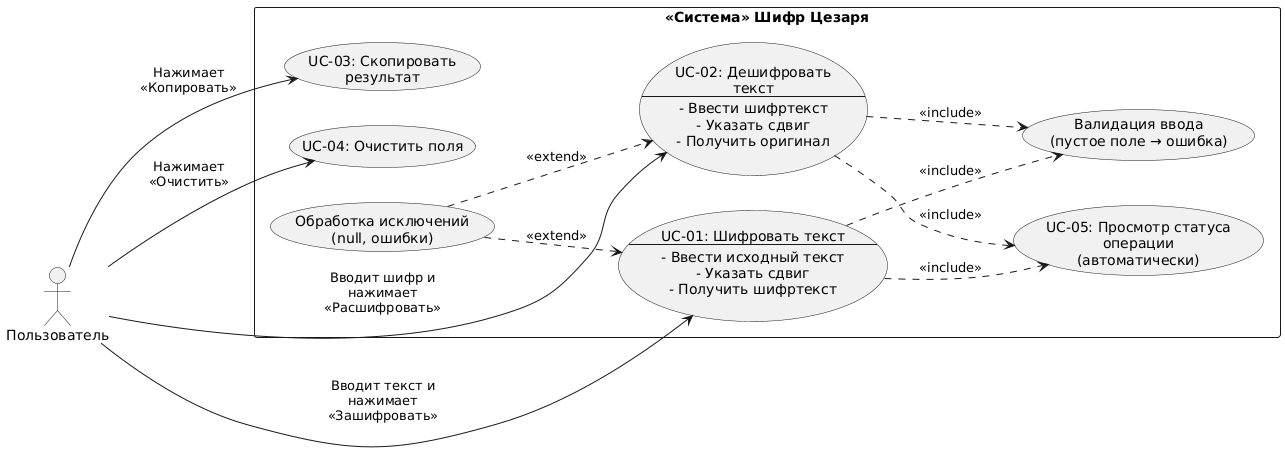

The diagram above was rendered by PlantUML. Its source (embedded in the PNG):
@startuml
left to right direction

' Настройки для более аккуратного вида
skinparam packageStyle rectangle
skinparam wrapWidth 200
skinparam maxMessageSize 150

actor "Пользователь" as User

rectangle "<<Система>> Шифр Цезаря" {
    
    usecase UC1 as "UC-01: Шифровать текст
--
- Ввести исходный текст
- Указать сдвиг
- Получить шифртекст"

    usecase UC2 as "UC-02: Дешифровать текст
--
- Ввести шифртекст
- Указать сдвиг
- Получить оригинал"

    usecase UC3 as "UC-03: Скопировать\nрезультат"
    usecase UC4 as "UC-04: Очистить поля"
    
    usecase UC5 as "UC-05: Просмотр статуса\nоперации\n(автоматически)"

    usecase Validation as "Валидация ввода\n(пустое поле → ошибка)"

    usecase Exceptions as "Обработка исключений\n(null, ошибки)"

    ' Внутренние связи (теперь они будут стремиться вправо)
    UC1 ..> Validation : <<include>>
    UC2 ..> Validation : <<include>>
    
    UC1 ..> UC5 : <<include>>
    UC2 ..> UC5 : <<include>>

    Exceptions ..> UC1 : <<extend>>
    Exceptions ..> UC2 : <<extend>>
}

' Связи пользователя с короткими подписями
User --> UC3 : "Нажимает\n«Копировать»"
User --> UC4 : "Нажимает\n«Очистить»"
User --> UC2 : "Вводит шифр и\nнажимает\n«Расшифровать»"
User --> UC1 : "Вводит текст и\nнажимает\n«Зашифровать»"
@enduml